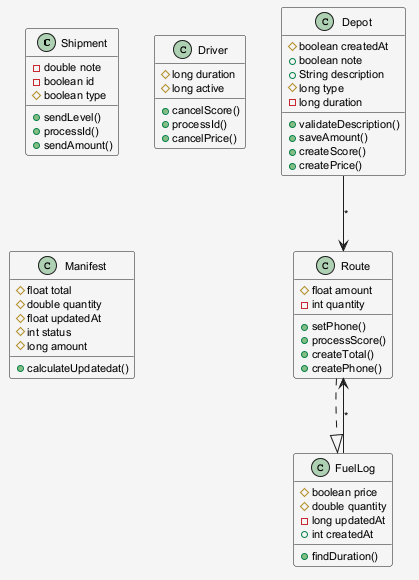

The diagram above was rendered by PlantUML. Its source (embedded in the PNG):
@startuml
skinparam shadowing false
skinparam backgroundColor #F5F5F5
skinparam defaultFontSize 11
class Shipment {
  -double note
  -boolean id
  #boolean type
  +sendLevel()
  +processId()
  +sendAmount()
}
class Depot {
  #boolean createdAt
  +boolean note
  +String description
  #long type
  -long duration
  +validateDescription()
  +saveAmount()
  +createScore()
  +createPrice()
}
class Route {
  #float amount
  -int quantity
  +setPhone()
  +processScore()
  +createTotal()
  +createPhone()
}
class FuelLog {
  #boolean price
  #double quantity
  -long updatedAt
  +int createdAt
  +findDuration()
}
class Driver {
  #long duration
  #long active
  +cancelScore()
  +processId()
  +cancelPrice()
}
class Manifest {
  #float total
  #double quantity
  #float updatedAt
  #int status
  #long amount
  +calculateUpdatedat()
}
Depot --> Route : "*"
Route ..|> FuelLog
FuelLog --> Route : "*"
@enduml